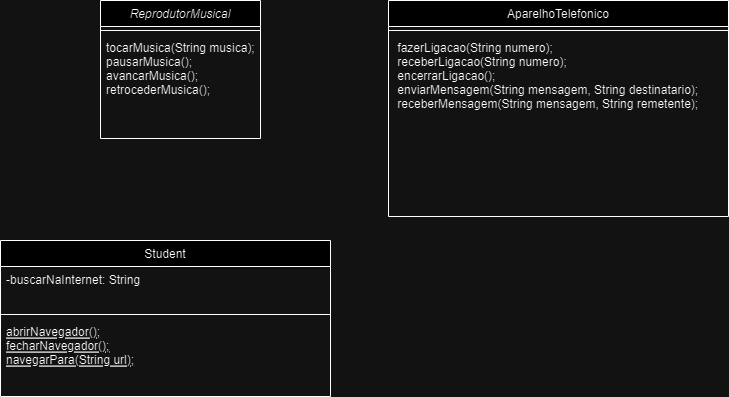

The diagram above was exported from draw.io. Its source (the exported page's mxGraphModel, read from the mxfile embedded in the PNG):
<mxGraphModel dx="1050" dy="542" grid="1" gridSize="10" guides="1" tooltips="1" connect="1" arrows="1" fold="1" page="1" pageScale="1" pageWidth="827" pageHeight="1169" math="0" shadow="0">
  <root>
    <mxCell id="WIyWlLk6GJQsqaUBKTNV-0" />
    <mxCell id="WIyWlLk6GJQsqaUBKTNV-1" parent="WIyWlLk6GJQsqaUBKTNV-0" />
    <mxCell id="zkfFHV4jXpPFQw0GAbJ--0" value="ReprodutorMusical" style="swimlane;fontStyle=2;align=center;verticalAlign=top;childLayout=stackLayout;horizontal=1;startSize=26;horizontalStack=0;resizeParent=1;resizeLast=0;collapsible=1;marginBottom=0;rounded=0;shadow=0;strokeWidth=1;" parent="WIyWlLk6GJQsqaUBKTNV-1" vertex="1">
      <mxGeometry x="220" y="120" width="160" height="138" as="geometry">
        <mxRectangle x="230" y="140" width="160" height="26" as="alternateBounds" />
      </mxGeometry>
    </mxCell>
    <mxCell id="zkfFHV4jXpPFQw0GAbJ--4" value="" style="line;html=1;strokeWidth=1;align=left;verticalAlign=middle;spacingTop=-1;spacingLeft=3;spacingRight=3;rotatable=0;labelPosition=right;points=[];portConstraint=eastwest;" parent="zkfFHV4jXpPFQw0GAbJ--0" vertex="1">
      <mxGeometry y="26" width="160" height="8" as="geometry" />
    </mxCell>
    <mxCell id="zkfFHV4jXpPFQw0GAbJ--5" value="tocarMusica(String musica);&#10;pausarMusica();&#10;avancarMusica();&#10;retrocederMusica();" style="text;align=left;verticalAlign=top;spacingLeft=4;spacingRight=4;overflow=hidden;rotatable=0;points=[[0,0.5],[1,0.5]];portConstraint=eastwest;" parent="zkfFHV4jXpPFQw0GAbJ--0" vertex="1">
      <mxGeometry y="34" width="160" height="76" as="geometry" />
    </mxCell>
    <mxCell id="zkfFHV4jXpPFQw0GAbJ--6" value="Student" style="swimlane;fontStyle=0;align=center;verticalAlign=top;childLayout=stackLayout;horizontal=1;startSize=26;horizontalStack=0;resizeParent=1;resizeLast=0;collapsible=1;marginBottom=0;rounded=0;shadow=0;strokeWidth=1;" parent="WIyWlLk6GJQsqaUBKTNV-1" vertex="1">
      <mxGeometry x="120" y="360" width="330" height="156" as="geometry">
        <mxRectangle x="130" y="380" width="160" height="26" as="alternateBounds" />
      </mxGeometry>
    </mxCell>
    <mxCell id="zkfFHV4jXpPFQw0GAbJ--7" value="-buscarNaInternet: String" style="text;align=left;verticalAlign=top;spacingLeft=4;spacingRight=4;overflow=hidden;rotatable=0;points=[[0,0.5],[1,0.5]];portConstraint=eastwest;" parent="zkfFHV4jXpPFQw0GAbJ--6" vertex="1">
      <mxGeometry y="26" width="330" height="44" as="geometry" />
    </mxCell>
    <mxCell id="zkfFHV4jXpPFQw0GAbJ--9" value="" style="line;html=1;strokeWidth=1;align=left;verticalAlign=middle;spacingTop=-1;spacingLeft=3;spacingRight=3;rotatable=0;labelPosition=right;points=[];portConstraint=eastwest;" parent="zkfFHV4jXpPFQw0GAbJ--6" vertex="1">
      <mxGeometry y="70" width="330" height="8" as="geometry" />
    </mxCell>
    <mxCell id="zkfFHV4jXpPFQw0GAbJ--10" value="abrirNavegador();&#10;fecharNavegador();&#10;navegarPara(String url);" style="text;align=left;verticalAlign=top;spacingLeft=4;spacingRight=4;overflow=hidden;rotatable=0;points=[[0,0.5],[1,0.5]];portConstraint=eastwest;fontStyle=4" parent="zkfFHV4jXpPFQw0GAbJ--6" vertex="1">
      <mxGeometry y="78" width="330" height="62" as="geometry" />
    </mxCell>
    <mxCell id="zkfFHV4jXpPFQw0GAbJ--17" value="AparelhoTelefonico" style="swimlane;fontStyle=0;align=center;verticalAlign=top;childLayout=stackLayout;horizontal=1;startSize=26;horizontalStack=0;resizeParent=1;resizeLast=0;collapsible=1;marginBottom=0;rounded=0;shadow=0;strokeWidth=1;" parent="WIyWlLk6GJQsqaUBKTNV-1" vertex="1">
      <mxGeometry x="508" y="120" width="340" height="216" as="geometry">
        <mxRectangle x="550" y="140" width="160" height="26" as="alternateBounds" />
      </mxGeometry>
    </mxCell>
    <mxCell id="zkfFHV4jXpPFQw0GAbJ--23" value="" style="line;html=1;strokeWidth=1;align=left;verticalAlign=middle;spacingTop=-1;spacingLeft=3;spacingRight=3;rotatable=0;labelPosition=right;points=[];portConstraint=eastwest;" parent="zkfFHV4jXpPFQw0GAbJ--17" vertex="1">
      <mxGeometry y="26" width="340" height="8" as="geometry" />
    </mxCell>
    <mxCell id="zkfFHV4jXpPFQw0GAbJ--24" value=" fazerLigacao(String numero);&#10; receberLigacao(String numero);&#10; encerrarLigacao();&#10; enviarMensagem(String mensagem, String destinatario);&#10; receberMensagem(String mensagem, String remetente);" style="text;align=left;verticalAlign=top;spacingLeft=4;spacingRight=4;overflow=hidden;rotatable=0;points=[[0,0.5],[1,0.5]];portConstraint=eastwest;" parent="zkfFHV4jXpPFQw0GAbJ--17" vertex="1">
      <mxGeometry y="34" width="340" height="116" as="geometry" />
    </mxCell>
  </root>
</mxGraphModel>